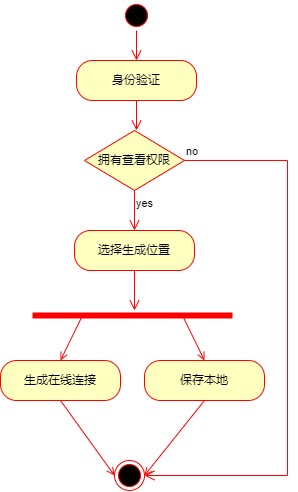

The diagram above was exported from draw.io. Its source (the exported page's mxGraphModel, read from the mxfile embedded in the PNG):
<mxGraphModel dx="989" dy="577" grid="1" gridSize="10" guides="1" tooltips="1" connect="1" arrows="1" fold="1" page="1" pageScale="1" pageWidth="827" pageHeight="1169" background="#ffffff" math="0" shadow="0">
  <root>
    <mxCell id="0" />
    <mxCell id="1" parent="0" />
    <mxCell id="-C4VnkqParYU2Tn2tmBC-1" value="" style="ellipse;html=1;shape=startState;fillColor=#000000;strokeColor=#ff0000;" vertex="1" parent="1">
      <mxGeometry x="384" y="70" width="30" height="30" as="geometry" />
    </mxCell>
    <mxCell id="-C4VnkqParYU2Tn2tmBC-2" value="" style="edgeStyle=orthogonalEdgeStyle;html=1;verticalAlign=bottom;endArrow=open;endSize=8;strokeColor=#ff0000;rounded=0;" edge="1" source="-C4VnkqParYU2Tn2tmBC-1" parent="1">
      <mxGeometry relative="1" as="geometry">
        <mxPoint x="399" y="130" as="targetPoint" />
      </mxGeometry>
    </mxCell>
    <mxCell id="-C4VnkqParYU2Tn2tmBC-3" value="身份验证" style="rounded=1;whiteSpace=wrap;html=1;arcSize=40;fontColor=#000000;fillColor=#ffffc0;strokeColor=#ff0000;" vertex="1" parent="1">
      <mxGeometry x="339" y="130" width="120" height="40" as="geometry" />
    </mxCell>
    <mxCell id="-C4VnkqParYU2Tn2tmBC-4" value="" style="edgeStyle=orthogonalEdgeStyle;html=1;verticalAlign=bottom;endArrow=open;endSize=8;strokeColor=#ff0000;rounded=0;" edge="1" source="-C4VnkqParYU2Tn2tmBC-3" parent="1">
      <mxGeometry relative="1" as="geometry">
        <mxPoint x="399" y="200" as="targetPoint" />
      </mxGeometry>
    </mxCell>
    <mxCell id="-C4VnkqParYU2Tn2tmBC-5" value="拥有查看权限" style="rhombus;whiteSpace=wrap;html=1;fontColor=#000000;fillColor=#ffffc0;strokeColor=#ff0000;" vertex="1" parent="1">
      <mxGeometry x="347" y="200" width="100" height="60" as="geometry" />
    </mxCell>
    <mxCell id="-C4VnkqParYU2Tn2tmBC-6" value="no" style="edgeStyle=orthogonalEdgeStyle;html=1;align=left;verticalAlign=bottom;endArrow=open;endSize=8;strokeColor=#ff0000;rounded=0;entryX=1;entryY=0.5;entryDx=0;entryDy=0;" edge="1" source="-C4VnkqParYU2Tn2tmBC-5" parent="1" target="-C4VnkqParYU2Tn2tmBC-18">
      <mxGeometry x="-1" relative="1" as="geometry">
        <mxPoint x="527" y="230" as="targetPoint" />
        <Array as="points">
          <mxPoint x="550" y="230" />
          <mxPoint x="550" y="545" />
        </Array>
      </mxGeometry>
    </mxCell>
    <mxCell id="-C4VnkqParYU2Tn2tmBC-7" value="yes" style="edgeStyle=orthogonalEdgeStyle;html=1;align=left;verticalAlign=top;endArrow=open;endSize=8;strokeColor=#ff0000;rounded=0;" edge="1" source="-C4VnkqParYU2Tn2tmBC-5" parent="1">
      <mxGeometry x="-1" relative="1" as="geometry">
        <mxPoint x="397" y="300" as="targetPoint" />
      </mxGeometry>
    </mxCell>
    <mxCell id="-C4VnkqParYU2Tn2tmBC-8" value="选择生成位置" style="rounded=1;whiteSpace=wrap;html=1;arcSize=40;fontColor=#000000;fillColor=#ffffc0;strokeColor=#ff0000;" vertex="1" parent="1">
      <mxGeometry x="337" y="300" width="120" height="40" as="geometry" />
    </mxCell>
    <mxCell id="-C4VnkqParYU2Tn2tmBC-9" value="" style="edgeStyle=orthogonalEdgeStyle;html=1;verticalAlign=bottom;endArrow=open;endSize=8;strokeColor=#ff0000;rounded=0;" edge="1" source="-C4VnkqParYU2Tn2tmBC-8" parent="1">
      <mxGeometry relative="1" as="geometry">
        <mxPoint x="397" y="380" as="targetPoint" />
      </mxGeometry>
    </mxCell>
    <mxCell id="-C4VnkqParYU2Tn2tmBC-10" value="" style="shape=line;html=1;strokeWidth=6;strokeColor=#ff0000;" vertex="1" parent="1">
      <mxGeometry x="295" y="380" width="200" height="10" as="geometry" />
    </mxCell>
    <mxCell id="-C4VnkqParYU2Tn2tmBC-12" value="生成在线连接" style="rounded=1;whiteSpace=wrap;html=1;arcSize=40;fontColor=#000000;fillColor=#ffffc0;strokeColor=#ff0000;" vertex="1" parent="1">
      <mxGeometry x="263" y="430" width="120" height="40" as="geometry" />
    </mxCell>
    <mxCell id="-C4VnkqParYU2Tn2tmBC-14" value="保存本地" style="rounded=1;whiteSpace=wrap;html=1;arcSize=40;fontColor=#000000;fillColor=#ffffc0;strokeColor=#ff0000;" vertex="1" parent="1">
      <mxGeometry x="407" y="430" width="120" height="40" as="geometry" />
    </mxCell>
    <mxCell id="-C4VnkqParYU2Tn2tmBC-16" value="" style="endArrow=open;html=1;exitX=0.25;exitY=0.5;exitDx=0;exitDy=0;exitPerimeter=0;entryX=0.5;entryY=0;entryDx=0;entryDy=0;strokeColor=#FF0000;rounded=0;endFill=0;" edge="1" parent="1" source="-C4VnkqParYU2Tn2tmBC-10" target="-C4VnkqParYU2Tn2tmBC-12">
      <mxGeometry width="50" height="50" relative="1" as="geometry">
        <mxPoint x="365" y="500" as="sourcePoint" />
        <mxPoint x="415" y="450" as="targetPoint" />
      </mxGeometry>
    </mxCell>
    <mxCell id="-C4VnkqParYU2Tn2tmBC-17" value="" style="endArrow=open;html=1;rounded=0;exitX=0.75;exitY=0.5;exitDx=0;exitDy=0;exitPerimeter=0;entryX=0.5;entryY=0;entryDx=0;entryDy=0;strokeColor=#FF0000;endFill=0;" edge="1" parent="1" source="-C4VnkqParYU2Tn2tmBC-10" target="-C4VnkqParYU2Tn2tmBC-14">
      <mxGeometry width="50" height="50" relative="1" as="geometry">
        <mxPoint x="365" y="500" as="sourcePoint" />
        <mxPoint x="415" y="450" as="targetPoint" />
      </mxGeometry>
    </mxCell>
    <mxCell id="-C4VnkqParYU2Tn2tmBC-18" value="" style="ellipse;html=1;shape=endState;fillColor=#000000;strokeColor=#ff0000;" vertex="1" parent="1">
      <mxGeometry x="377" y="530" width="30" height="30" as="geometry" />
    </mxCell>
    <mxCell id="-C4VnkqParYU2Tn2tmBC-19" value="" style="endArrow=open;html=1;rounded=0;endFill=0;strokeColor=#FF0000;exitX=0.5;exitY=1;exitDx=0;exitDy=0;entryX=0;entryY=0.5;entryDx=0;entryDy=0;" edge="1" parent="1" source="-C4VnkqParYU2Tn2tmBC-12" target="-C4VnkqParYU2Tn2tmBC-18">
      <mxGeometry width="50" height="50" relative="1" as="geometry">
        <mxPoint x="420" y="450" as="sourcePoint" />
        <mxPoint x="470" y="400" as="targetPoint" />
      </mxGeometry>
    </mxCell>
    <mxCell id="-C4VnkqParYU2Tn2tmBC-20" value="" style="endArrow=open;html=1;rounded=0;endFill=0;strokeColor=#FF0000;exitX=0.5;exitY=1;exitDx=0;exitDy=0;entryX=1;entryY=0.5;entryDx=0;entryDy=0;" edge="1" parent="1" source="-C4VnkqParYU2Tn2tmBC-14" target="-C4VnkqParYU2Tn2tmBC-18">
      <mxGeometry width="50" height="50" relative="1" as="geometry">
        <mxPoint x="333" y="480" as="sourcePoint" />
        <mxPoint x="387" y="555" as="targetPoint" />
      </mxGeometry>
    </mxCell>
  </root>
</mxGraphModel>